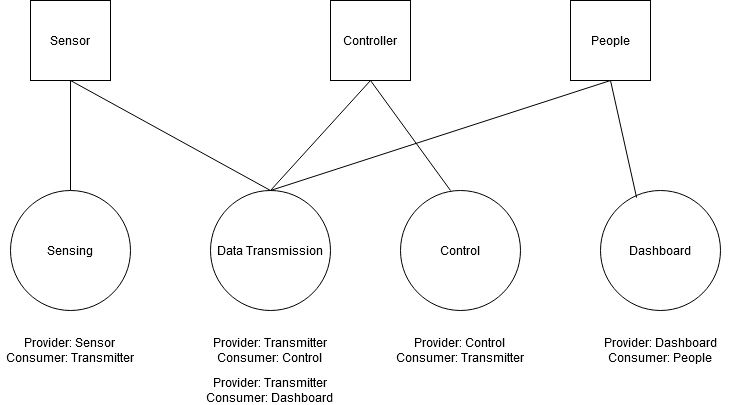

The diagram above was exported from draw.io. Its source (the exported page's mxGraphModel, read from the mxfile embedded in the PNG):
<mxGraphModel dx="1422" dy="763" grid="1" gridSize="10" guides="1" tooltips="1" connect="1" arrows="1" fold="1" page="1" pageScale="1" pageWidth="1169" pageHeight="827" math="0" shadow="0">
  <root>
    <mxCell id="0" />
    <mxCell id="1" parent="0" />
    <mxCell id="fRcJdvx2MowhdmB-VPdh-1" value="Sensing" style="ellipse;whiteSpace=wrap;html=1;aspect=fixed;" vertex="1" parent="1">
      <mxGeometry x="240" y="310" width="120" height="120" as="geometry" />
    </mxCell>
    <mxCell id="fRcJdvx2MowhdmB-VPdh-2" value="Control" style="ellipse;whiteSpace=wrap;html=1;aspect=fixed;" vertex="1" parent="1">
      <mxGeometry x="630" y="310" width="120" height="120" as="geometry" />
    </mxCell>
    <mxCell id="fRcJdvx2MowhdmB-VPdh-3" value="Dashboard" style="ellipse;whiteSpace=wrap;html=1;aspect=fixed;" vertex="1" parent="1">
      <mxGeometry x="830" y="310" width="120" height="120" as="geometry" />
    </mxCell>
    <mxCell id="fRcJdvx2MowhdmB-VPdh-4" value="Data Transmission" style="ellipse;whiteSpace=wrap;html=1;aspect=fixed;" vertex="1" parent="1">
      <mxGeometry x="440" y="310" width="120" height="120" as="geometry" />
    </mxCell>
    <mxCell id="fRcJdvx2MowhdmB-VPdh-5" value="&lt;div&gt;Provider: Sensor&lt;/div&gt;&lt;div&gt;Consumer: Transmitter&lt;br&gt;&lt;/div&gt;" style="text;html=1;strokeColor=none;fillColor=none;align=center;verticalAlign=middle;whiteSpace=wrap;rounded=0;" vertex="1" parent="1">
      <mxGeometry x="230" y="460" width="140" height="20" as="geometry" />
    </mxCell>
    <mxCell id="fRcJdvx2MowhdmB-VPdh-8" value="&lt;div&gt;Provider: Transmitter&lt;/div&gt;&lt;div&gt;Consumer: Control&lt;br&gt;&lt;/div&gt;" style="text;html=1;strokeColor=none;fillColor=none;align=center;verticalAlign=middle;whiteSpace=wrap;rounded=0;" vertex="1" parent="1">
      <mxGeometry x="435" y="460" width="130" height="20" as="geometry" />
    </mxCell>
    <mxCell id="fRcJdvx2MowhdmB-VPdh-12" value="&lt;div&gt;Provider: Control&lt;/div&gt;&lt;div&gt;Consumer: Transmitter&lt;br&gt;&lt;/div&gt;" style="text;html=1;strokeColor=none;fillColor=none;align=center;verticalAlign=middle;whiteSpace=wrap;rounded=0;" vertex="1" parent="1">
      <mxGeometry x="615" y="460" width="150" height="20" as="geometry" />
    </mxCell>
    <mxCell id="fRcJdvx2MowhdmB-VPdh-16" value="&lt;div&gt;Provider: Dashboard&lt;/div&gt;&lt;div&gt;Consumer: People&lt;br&gt;&lt;/div&gt;" style="text;html=1;strokeColor=none;fillColor=none;align=center;verticalAlign=middle;whiteSpace=wrap;rounded=0;" vertex="1" parent="1">
      <mxGeometry x="815" y="460" width="150" height="20" as="geometry" />
    </mxCell>
    <mxCell id="fRcJdvx2MowhdmB-VPdh-17" value="Controller" style="whiteSpace=wrap;html=1;aspect=fixed;" vertex="1" parent="1">
      <mxGeometry x="560" y="120" width="80" height="80" as="geometry" />
    </mxCell>
    <mxCell id="fRcJdvx2MowhdmB-VPdh-18" value="Sensor" style="whiteSpace=wrap;html=1;aspect=fixed;" vertex="1" parent="1">
      <mxGeometry x="260" y="120" width="80" height="80" as="geometry" />
    </mxCell>
    <mxCell id="fRcJdvx2MowhdmB-VPdh-20" value="People" style="whiteSpace=wrap;html=1;aspect=fixed;" vertex="1" parent="1">
      <mxGeometry x="800" y="120" width="80" height="80" as="geometry" />
    </mxCell>
    <mxCell id="fRcJdvx2MowhdmB-VPdh-23" value="" style="endArrow=none;html=1;entryX=0.5;entryY=1;entryDx=0;entryDy=0;exitX=0.5;exitY=0;exitDx=0;exitDy=0;" edge="1" parent="1" source="fRcJdvx2MowhdmB-VPdh-4" target="fRcJdvx2MowhdmB-VPdh-18">
      <mxGeometry width="50" height="50" relative="1" as="geometry">
        <mxPoint x="780" y="410" as="sourcePoint" />
        <mxPoint x="830" y="360" as="targetPoint" />
      </mxGeometry>
    </mxCell>
    <mxCell id="fRcJdvx2MowhdmB-VPdh-24" value="" style="endArrow=none;html=1;entryX=0.5;entryY=1;entryDx=0;entryDy=0;exitX=0.5;exitY=0;exitDx=0;exitDy=0;" edge="1" parent="1" source="fRcJdvx2MowhdmB-VPdh-1" target="fRcJdvx2MowhdmB-VPdh-18">
      <mxGeometry width="50" height="50" relative="1" as="geometry">
        <mxPoint x="780" y="410" as="sourcePoint" />
        <mxPoint x="830" y="360" as="targetPoint" />
      </mxGeometry>
    </mxCell>
    <mxCell id="fRcJdvx2MowhdmB-VPdh-25" value="" style="endArrow=none;html=1;entryX=0.5;entryY=1;entryDx=0;entryDy=0;exitX=0.5;exitY=0;exitDx=0;exitDy=0;" edge="1" parent="1" source="fRcJdvx2MowhdmB-VPdh-4" target="fRcJdvx2MowhdmB-VPdh-17">
      <mxGeometry width="50" height="50" relative="1" as="geometry">
        <mxPoint x="780" y="410" as="sourcePoint" />
        <mxPoint x="830" y="360" as="targetPoint" />
      </mxGeometry>
    </mxCell>
    <mxCell id="fRcJdvx2MowhdmB-VPdh-26" value="" style="endArrow=none;html=1;entryX=0.5;entryY=1;entryDx=0;entryDy=0;" edge="1" parent="1" target="fRcJdvx2MowhdmB-VPdh-17">
      <mxGeometry width="50" height="50" relative="1" as="geometry">
        <mxPoint x="680" y="310" as="sourcePoint" />
        <mxPoint x="830" y="360" as="targetPoint" />
      </mxGeometry>
    </mxCell>
    <mxCell id="fRcJdvx2MowhdmB-VPdh-27" value="" style="endArrow=none;html=1;exitX=0.5;exitY=0;exitDx=0;exitDy=0;entryX=0.5;entryY=1;entryDx=0;entryDy=0;" edge="1" parent="1" source="fRcJdvx2MowhdmB-VPdh-4" target="fRcJdvx2MowhdmB-VPdh-20">
      <mxGeometry width="50" height="50" relative="1" as="geometry">
        <mxPoint x="780" y="410" as="sourcePoint" />
        <mxPoint x="830" y="210" as="targetPoint" />
      </mxGeometry>
    </mxCell>
    <mxCell id="fRcJdvx2MowhdmB-VPdh-28" value="" style="endArrow=none;html=1;entryX=0.5;entryY=1;entryDx=0;entryDy=0;exitX=0.301;exitY=0.06;exitDx=0;exitDy=0;exitPerimeter=0;" edge="1" parent="1" source="fRcJdvx2MowhdmB-VPdh-3" target="fRcJdvx2MowhdmB-VPdh-20">
      <mxGeometry width="50" height="50" relative="1" as="geometry">
        <mxPoint x="780" y="410" as="sourcePoint" />
        <mxPoint x="830" y="360" as="targetPoint" />
      </mxGeometry>
    </mxCell>
    <mxCell id="fRcJdvx2MowhdmB-VPdh-32" value="&lt;div&gt;Provider: Transmitter&lt;/div&gt;&lt;div&gt;Consumer: Dashboard&lt;br&gt;&lt;/div&gt;" style="text;html=1;strokeColor=none;fillColor=none;align=center;verticalAlign=middle;whiteSpace=wrap;rounded=0;" vertex="1" parent="1">
      <mxGeometry x="425" y="500" width="150" height="20" as="geometry" />
    </mxCell>
  </root>
</mxGraphModel>